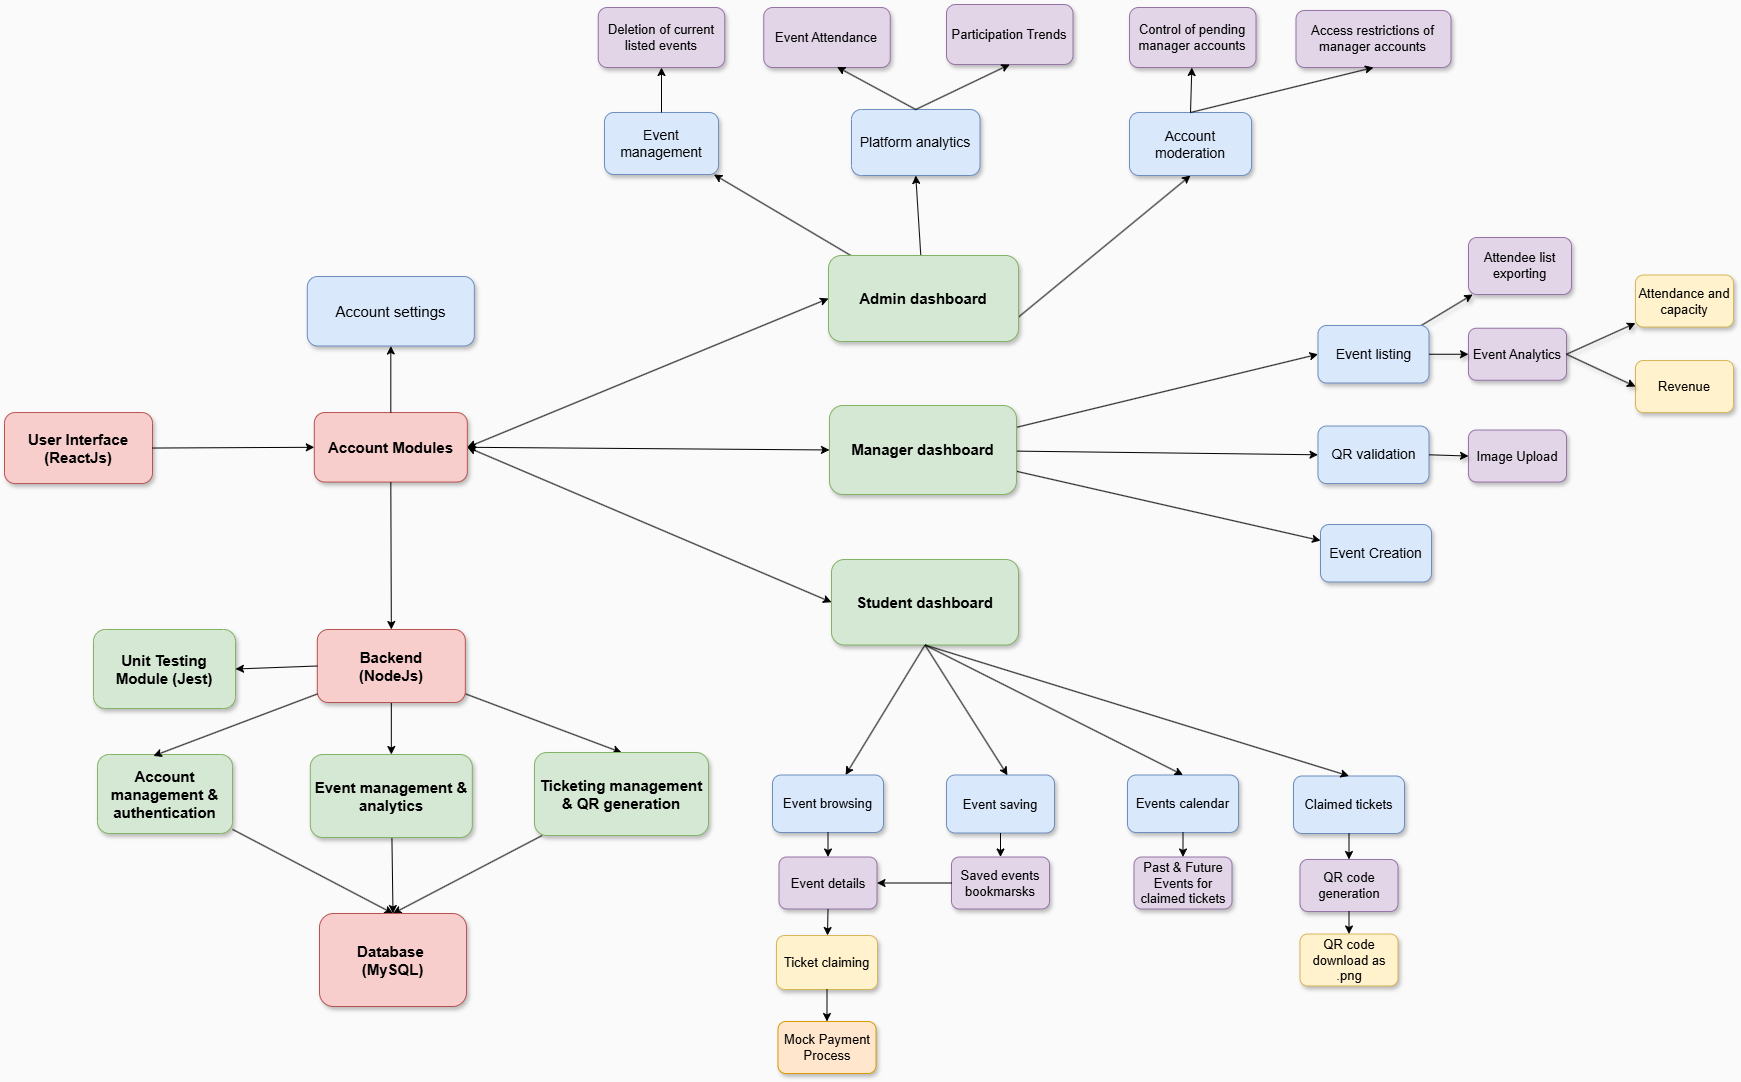

The diagram above was exported from draw.io. Its source (the exported page's mxGraphModel, read from the mxfile embedded in the PNG):
<mxGraphModel dx="2831" dy="807" grid="0" gridSize="10" guides="1" tooltips="1" connect="1" arrows="0" fold="1" page="0" pageScale="1" pageWidth="1100" pageHeight="850" background="#FAFAFA" math="0" shadow="0">
  <root>
    <mxCell id="0" />
    <mxCell id="1" parent="0" />
    <mxCell id="2" value="User Interface&lt;div&gt;&lt;font style=&quot;color: rgb(0, 0, 0);&quot;&gt;(ReactJs)&lt;/font&gt;&lt;/div&gt;" style="rounded=1;whiteSpace=wrap;html=1;fontStyle=1;fillColor=#f8cecc;strokeColor=#b85450;fontSize=15;shadow=1;" parent="1" vertex="1">
      <mxGeometry x="-752" y="904.04" width="148" height="71" as="geometry" />
    </mxCell>
    <mxCell id="15" style="edgeStyle=none;html=1;shadow=0;" parent="1" source="3" target="6" edge="1">
      <mxGeometry relative="1" as="geometry" />
    </mxCell>
    <mxCell id="16" style="edgeStyle=none;html=1;entryX=0;entryY=0.5;entryDx=0;entryDy=0;shadow=0;" parent="1" source="3" target="10" edge="1">
      <mxGeometry relative="1" as="geometry" />
    </mxCell>
    <mxCell id="53" style="edgeStyle=none;html=1;entryX=0;entryY=0.5;entryDx=0;entryDy=0;" edge="1" parent="1" source="3" target="25">
      <mxGeometry relative="1" as="geometry" />
    </mxCell>
    <mxCell id="3" value="Manager dashboard" style="rounded=1;whiteSpace=wrap;html=1;fillColor=#d5e8d4;strokeColor=#82b366;fontSize=15;shadow=1;glass=0;fontStyle=1" parent="1" vertex="1">
      <mxGeometry x="73" y="897" width="187" height="88.96" as="geometry" />
    </mxCell>
    <mxCell id="12" style="edgeStyle=none;html=1;" parent="1" source="4" target="8" edge="1">
      <mxGeometry relative="1" as="geometry">
        <mxPoint x="101.75" y="831.3" as="sourcePoint" />
      </mxGeometry>
    </mxCell>
    <mxCell id="13" style="edgeStyle=none;html=1;entryX=0.5;entryY=1;entryDx=0;entryDy=0;exitX=0.884;exitY=0.927;exitDx=0;exitDy=0;exitPerimeter=0;" parent="1" source="4" target="9" edge="1">
      <mxGeometry relative="1" as="geometry">
        <mxPoint x="134.7800000000002" y="831.3" as="sourcePoint" />
      </mxGeometry>
    </mxCell>
    <mxCell id="29" style="edgeStyle=none;html=1;entryX=0.5;entryY=1;entryDx=0;entryDy=0;" parent="1" source="4" target="11" edge="1">
      <mxGeometry relative="1" as="geometry">
        <mxPoint x="170" y="615" as="targetPoint" />
        <mxPoint x="158" y="828.1196202531646" as="sourcePoint" />
      </mxGeometry>
    </mxCell>
    <mxCell id="4" value="Admin dashboard" style="rounded=1;whiteSpace=wrap;html=1;fillColor=#d5e8d4;strokeColor=#82b366;fontSize=15;fontStyle=1;shadow=1;" parent="1" vertex="1">
      <mxGeometry x="72" y="747" width="190" height="86" as="geometry" />
    </mxCell>
    <mxCell id="17" style="edgeStyle=none;html=1;exitX=0.5;exitY=1;exitDx=0;exitDy=0;" parent="1" source="5" target="7" edge="1">
      <mxGeometry relative="1" as="geometry">
        <mxPoint x="169.5" y="1191" as="sourcePoint" />
      </mxGeometry>
    </mxCell>
    <mxCell id="5" value="Student dashboard" style="rounded=1;whiteSpace=wrap;html=1;fillColor=#d5e8d4;strokeColor=#82b366;fontSize=15;shadow=1;fontStyle=1" parent="1" vertex="1">
      <mxGeometry x="75" y="1051" width="187" height="85.5" as="geometry" />
    </mxCell>
    <mxCell id="6" value="Event Creation" style="rounded=1;whiteSpace=wrap;html=1;fillColor=#dae8fc;strokeColor=#6c8ebf;fontSize=14;shadow=1;" parent="1" vertex="1">
      <mxGeometry x="564" y="1016" width="111" height="57.5" as="geometry" />
    </mxCell>
    <mxCell id="7" value="Event browsing" style="rounded=1;whiteSpace=wrap;html=1;fillColor=#dae8fc;strokeColor=#6c8ebf;fontSize=13;shadow=1;" parent="1" vertex="1">
      <mxGeometry x="16" y="1266.5" width="111" height="57.5" as="geometry" />
    </mxCell>
    <mxCell id="8" value="Event management" style="rounded=1;whiteSpace=wrap;html=1;fillColor=#dae8fc;strokeColor=#6c8ebf;fontSize=14;shadow=1;" parent="1" vertex="1">
      <mxGeometry x="-152" y="604" width="114" height="62" as="geometry" />
    </mxCell>
    <mxCell id="9" value="Account moderation" style="rounded=1;whiteSpace=wrap;html=1;fillColor=#dae8fc;strokeColor=#6c8ebf;fontSize=14;shadow=1;" parent="1" vertex="1">
      <mxGeometry x="373" y="604" width="122" height="63" as="geometry" />
    </mxCell>
    <mxCell id="35" style="edgeStyle=none;html=1;shadow=1;" parent="1" source="10" target="34" edge="1">
      <mxGeometry relative="1" as="geometry" />
    </mxCell>
    <mxCell id="10" value="Event listing" style="rounded=1;whiteSpace=wrap;html=1;fillColor=#dae8fc;strokeColor=#6c8ebf;fontSize=14;shadow=1;" parent="1" vertex="1">
      <mxGeometry x="561.5" y="816.9999999999999" width="111" height="57.5" as="geometry" />
    </mxCell>
    <mxCell id="11" value="Platform analytics" style="rounded=1;whiteSpace=wrap;html=1;fillColor=#dae8fc;strokeColor=#6c8ebf;fontSize=14;shadow=1;" parent="1" vertex="1">
      <mxGeometry x="95" y="601" width="128.5" height="66" as="geometry" />
    </mxCell>
    <mxCell id="22" value="Ticket claiming" style="rounded=1;whiteSpace=wrap;html=1;fillColor=#fff2cc;strokeColor=#d6b656;fontSize=13;shadow=1;" parent="1" vertex="1">
      <mxGeometry x="20" y="1427" width="101" height="54" as="geometry" />
    </mxCell>
    <mxCell id="23" value="Event saving" style="rounded=1;whiteSpace=wrap;html=1;fillColor=#dae8fc;strokeColor=#6c8ebf;fontSize=13;shadow=1;" parent="1" vertex="1">
      <mxGeometry x="190" y="1266.5" width="108" height="58" as="geometry" />
    </mxCell>
    <mxCell id="25" value="QR validation" style="rounded=1;whiteSpace=wrap;html=1;fillColor=#dae8fc;strokeColor=#6c8ebf;fontSize=14;shadow=1;" parent="1" vertex="1">
      <mxGeometry x="561.5" y="917.5399999999998" width="111" height="57.5" as="geometry" />
    </mxCell>
    <mxCell id="27" style="edgeStyle=none;html=1;entryX=0.565;entryY=0.005;entryDx=0;entryDy=0;entryPerimeter=0;exitX=0.5;exitY=1;exitDx=0;exitDy=0;" parent="1" source="5" target="23" edge="1">
      <mxGeometry relative="1" as="geometry">
        <mxPoint x="181" y="1207" as="sourcePoint" />
      </mxGeometry>
    </mxCell>
    <mxCell id="37" style="edgeStyle=none;html=1;entryX=0.5;entryY=0;entryDx=0;entryDy=0;" parent="1" source="30" target="32" edge="1">
      <mxGeometry relative="1" as="geometry" />
    </mxCell>
    <mxCell id="38" style="edgeStyle=none;html=1;entryX=0.5;entryY=0;entryDx=0;entryDy=0;" parent="1" source="30" target="33" edge="1">
      <mxGeometry relative="1" as="geometry" />
    </mxCell>
    <mxCell id="30" value="Backend&lt;div&gt;&lt;span style=&quot;color: rgb(0, 0, 0);&quot;&gt;(NodeJs)&lt;/span&gt;&lt;/div&gt;" style="rounded=1;whiteSpace=wrap;html=1;fontStyle=1;fillColor=#f8cecc;strokeColor=#b85450;fontSize=15;shadow=1;" parent="1" vertex="1">
      <mxGeometry x="-439.17999999999995" y="1121" width="148" height="73" as="geometry" />
    </mxCell>
    <mxCell id="40" style="edgeStyle=none;html=1;entryX=0.5;entryY=0;entryDx=0;entryDy=0;" parent="1" source="31" target="39" edge="1">
      <mxGeometry relative="1" as="geometry" />
    </mxCell>
    <mxCell id="31" value="Account management &amp;amp; authentication" style="rounded=1;whiteSpace=wrap;html=1;fillColor=#d5e8d4;strokeColor=#82b366;fontSize=15;shadow=1;fontStyle=1" parent="1" vertex="1">
      <mxGeometry x="-659" y="1246" width="135" height="79" as="geometry" />
    </mxCell>
    <mxCell id="41" style="edgeStyle=none;html=1;entryX=0.5;entryY=0;entryDx=0;entryDy=0;" parent="1" source="32" target="39" edge="1">
      <mxGeometry relative="1" as="geometry">
        <mxPoint x="-379" y="1349" as="targetPoint" />
      </mxGeometry>
    </mxCell>
    <mxCell id="32" value="Event management &amp;amp; analytics" style="rounded=1;whiteSpace=wrap;html=1;fillColor=#d5e8d4;strokeColor=#82b366;fontSize=15;shadow=1;fontStyle=1" parent="1" vertex="1">
      <mxGeometry x="-446.18" y="1246" width="162" height="83" as="geometry" />
    </mxCell>
    <mxCell id="42" style="edgeStyle=none;html=1;entryX=0.5;entryY=0;entryDx=0;entryDy=0;" parent="1" source="33" target="39" edge="1">
      <mxGeometry relative="1" as="geometry" />
    </mxCell>
    <mxCell id="33" value="Ticketing management &amp;amp; QR generation" style="rounded=1;whiteSpace=wrap;html=1;fillColor=#d5e8d4;strokeColor=#82b366;fontSize=15;shadow=1;fontStyle=1" parent="1" vertex="1">
      <mxGeometry x="-222" y="1244" width="174" height="83" as="geometry" />
    </mxCell>
    <mxCell id="34" value="Attendee list exporting" style="rounded=1;whiteSpace=wrap;html=1;fillColor=#e1d5e7;strokeColor=#9673a6;shadow=1;fontSize=13;" parent="1" vertex="1">
      <mxGeometry x="712" y="729" width="103" height="57" as="geometry" />
    </mxCell>
    <mxCell id="36" style="edgeStyle=none;html=1;entryX=0.414;entryY=0.018;entryDx=0;entryDy=0;entryPerimeter=0;" parent="1" source="30" target="31" edge="1">
      <mxGeometry relative="1" as="geometry" />
    </mxCell>
    <mxCell id="39" value="Database&amp;nbsp;&lt;div&gt;&lt;font style=&quot;color: rgb(0, 0, 0);&quot;&gt;(MySQL)&lt;/font&gt;&lt;/div&gt;" style="rounded=1;whiteSpace=wrap;html=1;fillColor=#f8cecc;strokeColor=#b85450;fontStyle=1;fontSize=15;shadow=1;" parent="1" vertex="1">
      <mxGeometry x="-437" y="1405" width="147" height="93" as="geometry" />
    </mxCell>
    <mxCell id="56" value="Event details" style="rounded=1;whiteSpace=wrap;html=1;fillColor=#e1d5e7;strokeColor=#9673a6;shadow=1;fontSize=13;" vertex="1" parent="1">
      <mxGeometry x="22.5" y="1348.5" width="98" height="52" as="geometry" />
    </mxCell>
    <mxCell id="57" value="Saved events bookmarsks" style="rounded=1;whiteSpace=wrap;html=1;fillColor=#e1d5e7;strokeColor=#9673a6;shadow=1;fontSize=13;" vertex="1" parent="1">
      <mxGeometry x="195" y="1348.5" width="98" height="52" as="geometry" />
    </mxCell>
    <mxCell id="58" value="Mock Payment Process" style="rounded=1;whiteSpace=wrap;html=1;fillColor=#ffe6cc;strokeColor=#d79b00;shadow=1;fontSize=13;" vertex="1" parent="1">
      <mxGeometry x="21.5" y="1513" width="98" height="52" as="geometry" />
    </mxCell>
    <mxCell id="59" value="Events calendar" style="rounded=1;whiteSpace=wrap;html=1;fillColor=#dae8fc;strokeColor=#6c8ebf;fontSize=13;shadow=1;" vertex="1" parent="1">
      <mxGeometry x="371" y="1266.5" width="111" height="57.5" as="geometry" />
    </mxCell>
    <mxCell id="62" value="Past &amp;amp; Future Events for claimed tickets" style="rounded=1;whiteSpace=wrap;html=1;fillColor=#e1d5e7;strokeColor=#9673a6;shadow=1;fontSize=13;" vertex="1" parent="1">
      <mxGeometry x="377.5" y="1348.5" width="98" height="52" as="geometry" />
    </mxCell>
    <mxCell id="63" value="Control of pending manager accounts" style="rounded=1;whiteSpace=wrap;html=1;fillColor=#e1d5e7;strokeColor=#9673a6;shadow=1;fontSize=13;" vertex="1" parent="1">
      <mxGeometry x="373" y="499.00000000000006" width="126.5" height="60" as="geometry" />
    </mxCell>
    <mxCell id="64" value="Deletion of current listed events" style="rounded=1;whiteSpace=wrap;html=1;fillColor=#e1d5e7;strokeColor=#9673a6;shadow=1;fontSize=13;" vertex="1" parent="1">
      <mxGeometry x="-158.25" y="499.00000000000006" width="126.5" height="60" as="geometry" />
    </mxCell>
    <mxCell id="65" value="Access restrictions of manager accounts" style="rounded=1;whiteSpace=wrap;html=1;fillColor=#e1d5e7;strokeColor=#9673a6;shadow=1;fontSize=13;" vertex="1" parent="1">
      <mxGeometry x="539.5" y="502" width="155" height="57" as="geometry" />
    </mxCell>
    <mxCell id="66" value="Participation Trends" style="rounded=1;whiteSpace=wrap;html=1;fillColor=#e1d5e7;strokeColor=#9673a6;shadow=1;fontSize=13;" vertex="1" parent="1">
      <mxGeometry x="190" y="496.00000000000006" width="126.5" height="60" as="geometry" />
    </mxCell>
    <mxCell id="67" value="Event Attendance" style="rounded=1;whiteSpace=wrap;html=1;fillColor=#e1d5e7;strokeColor=#9673a6;shadow=1;fontSize=13;" vertex="1" parent="1">
      <mxGeometry x="7.25" y="499.00000000000006" width="126.5" height="60" as="geometry" />
    </mxCell>
    <mxCell id="68" value="Claimed tickets" style="rounded=1;whiteSpace=wrap;html=1;fillColor=#dae8fc;strokeColor=#6c8ebf;fontSize=13;shadow=1;" vertex="1" parent="1">
      <mxGeometry x="537" y="1267.5" width="111" height="57.5" as="geometry" />
    </mxCell>
    <mxCell id="69" value="QR code generation" style="rounded=1;whiteSpace=wrap;html=1;fillColor=#e1d5e7;strokeColor=#9673a6;shadow=1;fontSize=13;" vertex="1" parent="1">
      <mxGeometry x="543.5" y="1351" width="98" height="52" as="geometry" />
    </mxCell>
    <mxCell id="71" value="QR code download as .png" style="rounded=1;whiteSpace=wrap;html=1;fillColor=#fff2cc;strokeColor=#d6b656;shadow=1;fontSize=13;" vertex="1" parent="1">
      <mxGeometry x="543.5" y="1425.5" width="98" height="52" as="geometry" />
    </mxCell>
    <mxCell id="73" value="&lt;b&gt;&lt;font style=&quot;font-size: 15px;&quot;&gt;Account Modules&lt;/font&gt;&lt;/b&gt;" style="rounded=1;whiteSpace=wrap;html=1;fillColor=#f8cecc;strokeColor=#b85450;fontSize=14;shadow=1;" vertex="1" parent="1">
      <mxGeometry x="-442.18" y="904.04" width="153" height="69.5" as="geometry" />
    </mxCell>
    <mxCell id="74" style="edgeStyle=none;html=1;entryX=0.5;entryY=0;entryDx=0;entryDy=0;exitX=0.5;exitY=1;exitDx=0;exitDy=0;" edge="1" parent="1" source="73" target="30">
      <mxGeometry relative="1" as="geometry">
        <mxPoint x="-132" y="977.5" as="sourcePoint" />
        <mxPoint x="48" y="977.5" as="targetPoint" />
      </mxGeometry>
    </mxCell>
    <mxCell id="75" value="Account settings" style="rounded=1;whiteSpace=wrap;html=1;fillColor=#dae8fc;strokeColor=#6c8ebf;fontSize=15;shadow=1;" vertex="1" parent="1">
      <mxGeometry x="-449.18" y="768" width="167" height="69.5" as="geometry" />
    </mxCell>
    <mxCell id="76" style="edgeStyle=none;html=1;entryX=0;entryY=0.5;entryDx=0;entryDy=0;exitX=1;exitY=0.5;exitDx=0;exitDy=0;" edge="1" parent="1" source="2" target="73">
      <mxGeometry relative="1" as="geometry">
        <mxPoint x="-554" y="971" as="sourcePoint" />
        <mxPoint x="-553" y="1046" as="targetPoint" />
      </mxGeometry>
    </mxCell>
    <mxCell id="77" style="edgeStyle=none;html=1;entryX=0.5;entryY=1;entryDx=0;entryDy=0;exitX=0.5;exitY=0;exitDx=0;exitDy=0;" edge="1" parent="1" source="73" target="75">
      <mxGeometry relative="1" as="geometry">
        <mxPoint x="-26" y="820" as="sourcePoint" />
        <mxPoint x="-197" y="990" as="targetPoint" />
      </mxGeometry>
    </mxCell>
    <mxCell id="78" value="" style="endArrow=classic;startArrow=classic;html=1;exitX=1;exitY=0.5;exitDx=0;exitDy=0;entryX=0;entryY=0.5;entryDx=0;entryDy=0;" edge="1" parent="1" source="73" target="3">
      <mxGeometry width="50" height="50" relative="1" as="geometry">
        <mxPoint x="-239" y="945.5" as="sourcePoint" />
        <mxPoint x="-189" y="895.5" as="targetPoint" />
      </mxGeometry>
    </mxCell>
    <mxCell id="79" value="" style="endArrow=classic;startArrow=classic;html=1;entryX=0;entryY=0.5;entryDx=0;entryDy=0;exitX=1;exitY=0.5;exitDx=0;exitDy=0;" edge="1" parent="1" source="73" target="4">
      <mxGeometry width="50" height="50" relative="1" as="geometry">
        <mxPoint x="-179" y="910" as="sourcePoint" />
        <mxPoint x="132" y="865" as="targetPoint" />
      </mxGeometry>
    </mxCell>
    <mxCell id="80" value="" style="endArrow=classic;startArrow=classic;html=1;exitX=1;exitY=0.5;exitDx=0;exitDy=0;entryX=0;entryY=0.5;entryDx=0;entryDy=0;" edge="1" parent="1" source="73" target="5">
      <mxGeometry width="50" height="50" relative="1" as="geometry">
        <mxPoint x="-226" y="1057" as="sourcePoint" />
        <mxPoint x="177" y="1062" as="targetPoint" />
      </mxGeometry>
    </mxCell>
    <mxCell id="84" style="edgeStyle=none;html=1;entryX=0.5;entryY=0;entryDx=0;entryDy=0;exitX=0.5;exitY=1;exitDx=0;exitDy=0;" edge="1" parent="1" source="5" target="59">
      <mxGeometry relative="1" as="geometry">
        <mxPoint x="177" y="1162" as="sourcePoint" />
        <mxPoint x="417" y="1266.5" as="targetPoint" />
      </mxGeometry>
    </mxCell>
    <mxCell id="85" style="edgeStyle=none;html=1;entryX=0.5;entryY=0;entryDx=0;entryDy=0;exitX=0.5;exitY=1;exitDx=0;exitDy=0;" edge="1" parent="1" source="5" target="68">
      <mxGeometry relative="1" as="geometry">
        <mxPoint x="390" y="1131" as="sourcePoint" />
        <mxPoint x="468" y="1256" as="targetPoint" />
      </mxGeometry>
    </mxCell>
    <mxCell id="86" style="edgeStyle=none;html=1;entryX=0.5;entryY=1;entryDx=0;entryDy=0;exitX=0.5;exitY=0;exitDx=0;exitDy=0;" edge="1" parent="1" source="9" target="65">
      <mxGeometry relative="1" as="geometry">
        <mxPoint x="670" y="553" as="sourcePoint" />
        <mxPoint x="748" y="678" as="targetPoint" />
      </mxGeometry>
    </mxCell>
    <mxCell id="87" style="edgeStyle=none;html=1;exitX=0.5;exitY=0;exitDx=0;exitDy=0;" edge="1" parent="1" source="9" target="63">
      <mxGeometry relative="1" as="geometry">
        <mxPoint x="737" y="520" as="sourcePoint" />
        <mxPoint x="697" y="473" as="targetPoint" />
      </mxGeometry>
    </mxCell>
    <mxCell id="88" style="edgeStyle=none;html=1;entryX=0.5;entryY=1;entryDx=0;entryDy=0;exitX=0.5;exitY=0;exitDx=0;exitDy=0;" edge="1" parent="1" source="11" target="66">
      <mxGeometry relative="1" as="geometry">
        <mxPoint x="238" y="627.25" as="sourcePoint" />
        <mxPoint x="414" y="548.25" as="targetPoint" />
      </mxGeometry>
    </mxCell>
    <mxCell id="89" style="edgeStyle=none;html=1;entryX=0.579;entryY=0.99;entryDx=0;entryDy=0;exitX=0.5;exitY=0;exitDx=0;exitDy=0;entryPerimeter=0;" edge="1" parent="1" source="11" target="67">
      <mxGeometry relative="1" as="geometry">
        <mxPoint x="-49" y="562" as="sourcePoint" />
        <mxPoint x="127" y="483" as="targetPoint" />
      </mxGeometry>
    </mxCell>
    <mxCell id="90" style="edgeStyle=none;html=1;entryX=0.5;entryY=1;entryDx=0;entryDy=0;exitX=0.5;exitY=0;exitDx=0;exitDy=0;" edge="1" parent="1" source="8" target="64">
      <mxGeometry relative="1" as="geometry">
        <mxPoint x="-328" y="616.5" as="sourcePoint" />
        <mxPoint x="-152" y="537.5" as="targetPoint" />
      </mxGeometry>
    </mxCell>
    <mxCell id="91" style="edgeStyle=none;html=1;entryX=1;entryY=0.5;entryDx=0;entryDy=0;exitX=0;exitY=0.5;exitDx=0;exitDy=0;fontSize=13;" edge="1" parent="1" source="57" target="56">
      <mxGeometry relative="1" as="geometry">
        <mxPoint x="184.25" y="1577" as="sourcePoint" />
        <mxPoint x="360.25" y="1498" as="targetPoint" />
      </mxGeometry>
    </mxCell>
    <mxCell id="93" style="edgeStyle=none;html=1;exitX=0.5;exitY=1;exitDx=0;exitDy=0;fontSize=13;" edge="1" parent="1" source="23" target="57">
      <mxGeometry relative="1" as="geometry">
        <mxPoint x="200" y="1572.5" as="sourcePoint" />
        <mxPoint x="376" y="1493.5" as="targetPoint" />
      </mxGeometry>
    </mxCell>
    <mxCell id="96" style="edgeStyle=none;html=1;exitX=0.5;exitY=1;exitDx=0;exitDy=0;entryX=0.5;entryY=0;entryDx=0;entryDy=0;fontSize=13;" edge="1" parent="1" source="7" target="56">
      <mxGeometry relative="1" as="geometry">
        <mxPoint x="-20" y="1374" as="sourcePoint" />
        <mxPoint x="-15.500000000000455" y="1429.5000000000005" as="targetPoint" />
      </mxGeometry>
    </mxCell>
    <mxCell id="97" style="edgeStyle=none;html=1;exitX=0.5;exitY=1;exitDx=0;exitDy=0;entryX=0.5;entryY=0;entryDx=0;entryDy=0;fontSize=13;" edge="1" parent="1" source="59" target="62">
      <mxGeometry relative="1" as="geometry">
        <mxPoint x="335.5" y="1338" as="sourcePoint" />
        <mxPoint x="345.5" y="1411" as="targetPoint" />
      </mxGeometry>
    </mxCell>
    <mxCell id="98" style="edgeStyle=none;html=1;exitX=0.5;exitY=1;exitDx=0;exitDy=0;fontSize=13;" edge="1" parent="1" source="68" target="69">
      <mxGeometry relative="1" as="geometry">
        <mxPoint x="750.5" y="1381.5" as="sourcePoint" />
        <mxPoint x="746.5" y="1429.5" as="targetPoint" />
      </mxGeometry>
    </mxCell>
    <mxCell id="99" style="edgeStyle=none;html=1;exitX=0.5;exitY=1;exitDx=0;exitDy=0;entryX=0.5;entryY=0;entryDx=0;entryDy=0;fontSize=13;" edge="1" parent="1" source="69" target="71">
      <mxGeometry relative="1" as="geometry">
        <mxPoint x="760.5" y="1391.5" as="sourcePoint" />
        <mxPoint x="756.5" y="1439.5" as="targetPoint" />
      </mxGeometry>
    </mxCell>
    <mxCell id="100" style="edgeStyle=none;html=1;exitX=0.5;exitY=1;exitDx=0;exitDy=0;fontSize=13;" edge="1" parent="1" source="56" target="22">
      <mxGeometry relative="1" as="geometry">
        <mxPoint x="770.5" y="1401.5" as="sourcePoint" />
        <mxPoint x="766.5" y="1449.5" as="targetPoint" />
      </mxGeometry>
    </mxCell>
    <mxCell id="101" style="edgeStyle=none;html=1;exitX=0.5;exitY=1;exitDx=0;exitDy=0;entryX=0.5;entryY=0;entryDx=0;entryDy=0;fontSize=13;" edge="1" parent="1" source="22" target="58">
      <mxGeometry relative="1" as="geometry">
        <mxPoint x="786.5" y="1409" as="sourcePoint" />
        <mxPoint x="782.5" y="1457" as="targetPoint" />
      </mxGeometry>
    </mxCell>
    <mxCell id="104" value="Unit Testing Module (Jest)" style="rounded=1;whiteSpace=wrap;html=1;fillColor=#d5e8d4;strokeColor=#82b366;fontSize=15;shadow=1;fontStyle=1" vertex="1" parent="1">
      <mxGeometry x="-663" y="1121" width="142" height="79" as="geometry" />
    </mxCell>
    <mxCell id="105" style="edgeStyle=none;html=1;entryX=1;entryY=0.5;entryDx=0;entryDy=0;exitX=0;exitY=0.5;exitDx=0;exitDy=0;" edge="1" parent="1" source="30" target="104">
      <mxGeometry relative="1" as="geometry">
        <mxPoint x="-490" y="1031" as="sourcePoint" />
        <mxPoint x="-654" y="1093" as="targetPoint" />
      </mxGeometry>
    </mxCell>
    <mxCell id="106" value="Event Analytics" style="rounded=1;whiteSpace=wrap;html=1;fillColor=#e1d5e7;strokeColor=#9673a6;shadow=1;fontSize=13;" vertex="1" parent="1">
      <mxGeometry x="712" y="819.7499999999998" width="98" height="52" as="geometry" />
    </mxCell>
    <mxCell id="107" style="edgeStyle=none;html=1;shadow=1;exitX=1;exitY=0.5;exitDx=0;exitDy=0;" edge="1" parent="1" source="10" target="106">
      <mxGeometry relative="1" as="geometry">
        <mxPoint x="683" y="828" as="sourcePoint" />
        <mxPoint x="716" y="811" as="targetPoint" />
      </mxGeometry>
    </mxCell>
    <mxCell id="108" value="Image Upload" style="rounded=1;whiteSpace=wrap;html=1;fillColor=#e1d5e7;strokeColor=#9673a6;shadow=1;fontSize=13;" vertex="1" parent="1">
      <mxGeometry x="712" y="921.5399999999997" width="98" height="52" as="geometry" />
    </mxCell>
    <mxCell id="110" style="edgeStyle=none;html=1;shadow=1;exitX=1;exitY=0.5;exitDx=0;exitDy=0;entryX=0;entryY=0.5;entryDx=0;entryDy=0;" edge="1" parent="1" source="25" target="108">
      <mxGeometry relative="1" as="geometry">
        <mxPoint x="683" y="856" as="sourcePoint" />
        <mxPoint x="722" y="856" as="targetPoint" />
      </mxGeometry>
    </mxCell>
    <mxCell id="111" value="Attendance and capacity" style="rounded=1;whiteSpace=wrap;html=1;fillColor=#fff2cc;strokeColor=#d6b656;shadow=1;fontSize=13;" vertex="1" parent="1">
      <mxGeometry x="879" y="766.54" width="98" height="52" as="geometry" />
    </mxCell>
    <mxCell id="112" value="Revenue" style="rounded=1;whiteSpace=wrap;html=1;fillColor=#fff2cc;strokeColor=#d6b656;shadow=1;fontSize=13;" vertex="1" parent="1">
      <mxGeometry x="879" y="852.04" width="98" height="52" as="geometry" />
    </mxCell>
    <mxCell id="113" style="edgeStyle=none;html=1;shadow=1;exitX=1;exitY=0.5;exitDx=0;exitDy=0;" edge="1" parent="1" source="106" target="111">
      <mxGeometry relative="1" as="geometry">
        <mxPoint x="683" y="856" as="sourcePoint" />
        <mxPoint x="722" y="856" as="targetPoint" />
      </mxGeometry>
    </mxCell>
    <mxCell id="114" style="edgeStyle=none;html=1;shadow=1;exitX=1;exitY=0.5;exitDx=0;exitDy=0;entryX=0;entryY=0.5;entryDx=0;entryDy=0;" edge="1" parent="1" source="106" target="112">
      <mxGeometry relative="1" as="geometry">
        <mxPoint x="693" y="866" as="sourcePoint" />
        <mxPoint x="732" y="866" as="targetPoint" />
      </mxGeometry>
    </mxCell>
  </root>
</mxGraphModel>